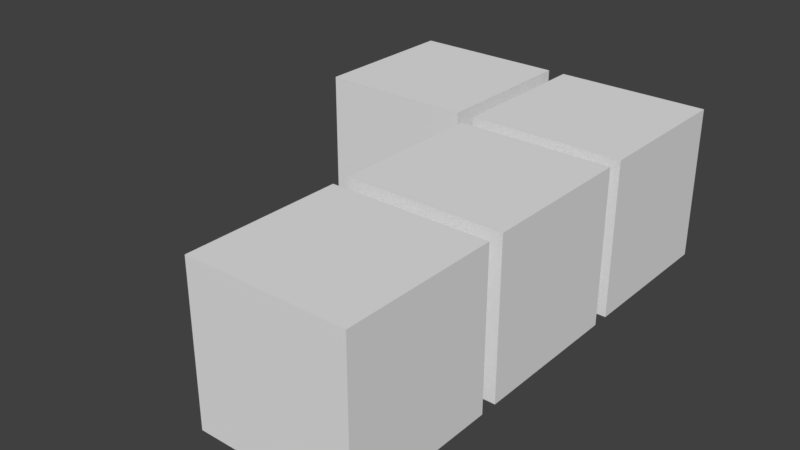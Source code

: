 # Source: L-a_Block.blend  (saved by Blender 2.77.0; exported with 4.5.12 LTS)
import bpy
from mathutils import Matrix  # noqa: F401  (used for matrix-valued properties, if any)

bpy.ops.wm.read_factory_settings(use_empty=True)
scene = bpy.context.scene
scene.name = 'Scene'

# ---- collections
col_collection_1 = bpy.data.collections.new('Collection 1'); scene.collection.children.link(col_collection_1)

# ---- materials (node trees are filled in below, after node groups)
mat_material = bpy.data.materials.new('Material')
mat_material.alpha_threshold = 0.0
mat_material.use_transparent_shadow = False
mat_material.roughness = 0.5
mat_material.line_color = (0.0, 0.0, 0.0, 1.0)

# ---- material node trees

# ---- world
world_world = bpy.data.worlds.new('World'); scene.world = world_world
world_world.color = (0.05088, 0.05088, 0.05088)
world_world.use_sun_shadow = False
world_world.sun_shadow_jitter_overblur = 0.0
world_world.cycles.sampling_method = 'MANUAL'

# ---- meshes
me_blocks = bpy.data.meshes.new('Blocks')
me_blocks.from_pydata([(-1.1, 0.9, -0.9), (-1.1, -0.9, -0.9), (-2.9, -0.9, -0.9), (-2.9, 0.9, -0.9), (-1.1, 0.9, 0.9), (-1.1, -0.9, 0.9), (-2.9, -0.9, 0.9), (-2.9, 0.9, 0.9), (0.9, 0.9, -0.9), (0.9, -0.9, -0.9), (-0.9, -0.9, -0.9), (-0.9, 0.9, -0.9), (0.9, 0.9, 0.9), (0.9, -0.9, 0.9), (-0.9, -0.9, 0.9), (-0.9, 0.9, 0.9), (0.9, -1.1, -0.9), (0.9, -2.9, -0.9), (-0.9, -2.9, -0.9), (-0.9, -1.1, -0.9), (0.9, -1.1, 0.9), (0.9, -2.9, 0.9), (-0.9, -2.9, 0.9), (-0.9, -1.1, 0.9), (0.9, -3.1, -0.9), (0.9, -4.9, -0.9), (-0.9, -4.9, -0.9), (-0.9, -3.1, -0.9), (0.9, -3.1, 0.9), (0.9, -4.9, 0.9), (-0.9, -4.9, 0.9), (-0.9, -3.1, 0.9)], [], [(0, 1, 2, 3), (4, 7, 6, 5), (0, 4, 5, 1), (1, 5, 6, 2), (2, 6, 7, 3), (4, 0, 3, 7), (8, 9, 10, 11), (12, 15, 14, 13), (8, 12, 13, 9), (9, 13, 14, 10), (10, 14, 15, 11), (12, 8, 11, 15), (16, 17, 18, 19), (20, 23, 22, 21), (16, 20, 21, 17), (17, 21, 22, 18), (18, 22, 23, 19), (20, 16, 19, 23), (24, 25, 26, 27), (28, 31, 30, 29), (24, 28, 29, 25), (25, 29, 30, 26), (26, 30, 31, 27), (28, 24, 27, 31)])
me_blocks.materials.append(mat_material)
me_blocks.use_remesh_preserve_volume = False
me_blocks.use_remesh_preserve_attributes = False
me_blocks.use_mirror_vertex_groups = False
me_blocks.update()

# ---- objects
ob_l_a_block = bpy.data.objects.new('L-a_Block', me_blocks)

# ---- transforms, parenting, visibility, modifiers, constraints
ob_l_a_block.location = (0.0, 0.0, 0.0)
ob_l_a_block.lock_rotations_4d = False
ob_l_a_block.empty_display_type = 'ARROWS'
ob_l_a_block.lineart.crease_threshold = 0.0

# ---- collection membership
col_collection_1.objects.link(ob_l_a_block)

# ---- scene / render settings (as saved in the file)
scene.frame_start = 1; scene.frame_end = 250; scene.frame_set(1)
scene.render.engine = 'BLENDER_EEVEE_NEXT'
scene.render.resolution_percentage = 50
scene.render.dither_intensity = 0.0
scene.cycles.use_denoising = False
scene.cycles.samples = 128
scene.cycles.sampling_pattern = 'TABULATED_SOBOL'
scene.cycles.light_sampling_threshold = 0.0
scene.cycles.use_adaptive_sampling = False
scene.cycles.use_light_tree = False
scene.cycles.blur_glossy = 0.0
scene.cycles.sample_clamp_indirect = 0.0
scene.view_settings.view_transform = 'Standard'
bpy.context.view_layer.update()

# ---- added for rendering (the .blend has no active camera and no usable light): camera, sun
cam_auto = bpy.data.cameras.new('AutoCamera')
cam_auto.lens = 50.0
cam_auto.sensor_width = 36.0
cam_auto.clip_end = 1000.0
ob_auto_camera = bpy.data.objects.new('AutoCamera', cam_auto)
scene.collection.objects.link(ob_auto_camera)
ob_auto_camera.location = (5.62812, -9.95375, 5.3025)
ob_auto_camera.rotation_euler = (1.09748, -7.21219e-08, 0.694738)
scene.camera = ob_auto_camera
light_auto_sun = bpy.data.lights.new('AutoSun', 'SUN')
light_auto_sun.energy = 3.0
light_auto_sun.angle = 0.0523599
ob_auto_sun = bpy.data.objects.new('AutoSun', light_auto_sun)
scene.collection.objects.link(ob_auto_sun)
ob_auto_sun.rotation_euler = (0.872665, 0.174533, 0.523599)
bpy.context.view_layer.update()
